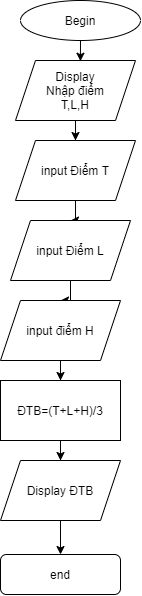

The diagram above was exported from draw.io. Its source (the exported page's mxGraphModel, read from the mxfile embedded in the PNG):
<mxGraphModel dx="865" dy="434" grid="1" gridSize="10" guides="1" tooltips="1" connect="1" arrows="1" fold="1" page="1" pageScale="1" pageWidth="827" pageHeight="1169" math="0" shadow="0">
  <root>
    <mxCell id="WIyWlLk6GJQsqaUBKTNV-0" />
    <mxCell id="WIyWlLk6GJQsqaUBKTNV-1" parent="WIyWlLk6GJQsqaUBKTNV-0" />
    <mxCell id="WIyWlLk6GJQsqaUBKTNV-11" value="end" style="rounded=1;whiteSpace=wrap;html=1;fontSize=12;glass=0;strokeWidth=1;shadow=0;" parent="WIyWlLk6GJQsqaUBKTNV-1" vertex="1">
      <mxGeometry x="330" y="564" width="120" height="40" as="geometry" />
    </mxCell>
    <mxCell id="Yk3OS26ZQ-VGbs_-Ov5h-0" value="Begin" style="ellipse;whiteSpace=wrap;html=1;" vertex="1" parent="WIyWlLk6GJQsqaUBKTNV-1">
      <mxGeometry x="350" y="10" width="120" height="40" as="geometry" />
    </mxCell>
    <mxCell id="Yk3OS26ZQ-VGbs_-Ov5h-1" value="" style="endArrow=none;html=1;entryX=0.5;entryY=0;entryDx=0;entryDy=0;exitX=0.5;exitY=0;exitDx=0;exitDy=0;" edge="1" parent="WIyWlLk6GJQsqaUBKTNV-1">
      <mxGeometry width="50" height="50" relative="1" as="geometry">
        <mxPoint x="415" y="210" as="sourcePoint" />
        <mxPoint x="415" y="210" as="targetPoint" />
      </mxGeometry>
    </mxCell>
    <mxCell id="Yk3OS26ZQ-VGbs_-Ov5h-58" value="" style="edgeStyle=orthogonalEdgeStyle;rounded=0;orthogonalLoop=1;jettySize=auto;html=1;" edge="1" parent="WIyWlLk6GJQsqaUBKTNV-1" source="Yk3OS26ZQ-VGbs_-Ov5h-47" target="Yk3OS26ZQ-VGbs_-Ov5h-57">
      <mxGeometry relative="1" as="geometry" />
    </mxCell>
    <mxCell id="Yk3OS26ZQ-VGbs_-Ov5h-47" value="ĐTB=(T+L+H)/3" style="rounded=0;whiteSpace=wrap;html=1;" vertex="1" parent="WIyWlLk6GJQsqaUBKTNV-1">
      <mxGeometry x="330" y="390" width="120" height="60" as="geometry" />
    </mxCell>
    <mxCell id="Yk3OS26ZQ-VGbs_-Ov5h-54" value="" style="edgeStyle=orthogonalEdgeStyle;rounded=0;orthogonalLoop=1;jettySize=auto;html=1;" edge="1" parent="WIyWlLk6GJQsqaUBKTNV-1" source="Yk3OS26ZQ-VGbs_-Ov5h-48" target="Yk3OS26ZQ-VGbs_-Ov5h-49">
      <mxGeometry relative="1" as="geometry" />
    </mxCell>
    <mxCell id="Yk3OS26ZQ-VGbs_-Ov5h-48" value="input Điểm T" style="shape=parallelogram;perimeter=parallelogramPerimeter;whiteSpace=wrap;html=1;fixedSize=1;" vertex="1" parent="WIyWlLk6GJQsqaUBKTNV-1">
      <mxGeometry x="345" y="150" width="120" height="60" as="geometry" />
    </mxCell>
    <mxCell id="Yk3OS26ZQ-VGbs_-Ov5h-55" value="" style="edgeStyle=orthogonalEdgeStyle;rounded=0;orthogonalLoop=1;jettySize=auto;html=1;" edge="1" parent="WIyWlLk6GJQsqaUBKTNV-1" source="Yk3OS26ZQ-VGbs_-Ov5h-49" target="Yk3OS26ZQ-VGbs_-Ov5h-50">
      <mxGeometry relative="1" as="geometry" />
    </mxCell>
    <mxCell id="Yk3OS26ZQ-VGbs_-Ov5h-49" value="input Điểm L" style="shape=parallelogram;perimeter=parallelogramPerimeter;whiteSpace=wrap;html=1;fixedSize=1;" vertex="1" parent="WIyWlLk6GJQsqaUBKTNV-1">
      <mxGeometry x="340" y="230" width="120" height="60" as="geometry" />
    </mxCell>
    <mxCell id="Yk3OS26ZQ-VGbs_-Ov5h-56" value="" style="edgeStyle=orthogonalEdgeStyle;rounded=0;orthogonalLoop=1;jettySize=auto;html=1;" edge="1" parent="WIyWlLk6GJQsqaUBKTNV-1" source="Yk3OS26ZQ-VGbs_-Ov5h-50" target="Yk3OS26ZQ-VGbs_-Ov5h-47">
      <mxGeometry relative="1" as="geometry" />
    </mxCell>
    <mxCell id="Yk3OS26ZQ-VGbs_-Ov5h-50" value="input điểm H" style="shape=parallelogram;perimeter=parallelogramPerimeter;whiteSpace=wrap;html=1;fixedSize=1;" vertex="1" parent="WIyWlLk6GJQsqaUBKTNV-1">
      <mxGeometry x="330" y="310" width="120" height="60" as="geometry" />
    </mxCell>
    <mxCell id="Yk3OS26ZQ-VGbs_-Ov5h-53" value="" style="edgeStyle=orthogonalEdgeStyle;rounded=0;orthogonalLoop=1;jettySize=auto;html=1;" edge="1" parent="WIyWlLk6GJQsqaUBKTNV-1" source="Yk3OS26ZQ-VGbs_-Ov5h-51" target="Yk3OS26ZQ-VGbs_-Ov5h-48">
      <mxGeometry relative="1" as="geometry" />
    </mxCell>
    <mxCell id="Yk3OS26ZQ-VGbs_-Ov5h-51" value="Display&lt;br&gt;Nhập điểm&lt;br&gt;T,L,H" style="shape=parallelogram;perimeter=parallelogramPerimeter;whiteSpace=wrap;html=1;fixedSize=1;" vertex="1" parent="WIyWlLk6GJQsqaUBKTNV-1">
      <mxGeometry x="345" y="70" width="120" height="60" as="geometry" />
    </mxCell>
    <mxCell id="Yk3OS26ZQ-VGbs_-Ov5h-52" value="" style="endArrow=classic;html=1;exitX=0.5;exitY=1;exitDx=0;exitDy=0;entryX=0.541;entryY=0.012;entryDx=0;entryDy=0;entryPerimeter=0;" edge="1" parent="WIyWlLk6GJQsqaUBKTNV-1" source="Yk3OS26ZQ-VGbs_-Ov5h-0" target="Yk3OS26ZQ-VGbs_-Ov5h-51">
      <mxGeometry width="50" height="50" relative="1" as="geometry">
        <mxPoint x="400" y="100" as="sourcePoint" />
        <mxPoint x="414" y="71" as="targetPoint" />
      </mxGeometry>
    </mxCell>
    <mxCell id="Yk3OS26ZQ-VGbs_-Ov5h-59" value="" style="edgeStyle=orthogonalEdgeStyle;rounded=0;orthogonalLoop=1;jettySize=auto;html=1;" edge="1" parent="WIyWlLk6GJQsqaUBKTNV-1" source="Yk3OS26ZQ-VGbs_-Ov5h-57" target="WIyWlLk6GJQsqaUBKTNV-11">
      <mxGeometry relative="1" as="geometry" />
    </mxCell>
    <mxCell id="Yk3OS26ZQ-VGbs_-Ov5h-57" value="Display ĐTB" style="shape=parallelogram;perimeter=parallelogramPerimeter;whiteSpace=wrap;html=1;fixedSize=1;" vertex="1" parent="WIyWlLk6GJQsqaUBKTNV-1">
      <mxGeometry x="330" y="470" width="120" height="60" as="geometry" />
    </mxCell>
  </root>
</mxGraphModel>